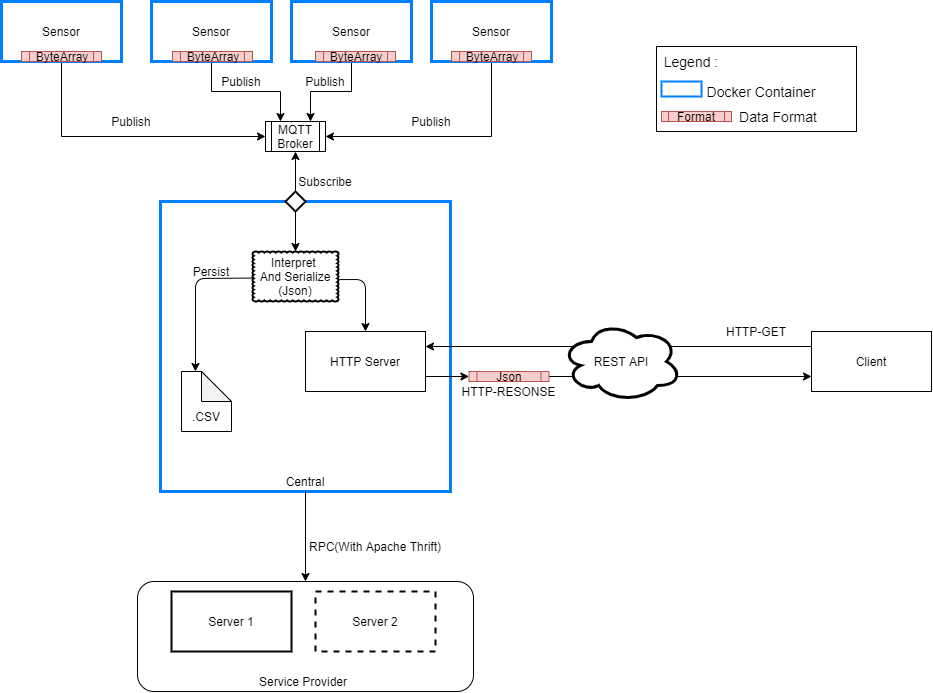

The diagram above was exported from draw.io. Its source (the exported page's mxGraphModel, read from the mxfile embedded in the PNG):
<mxGraphModel dx="1483" dy="783" grid="1" gridSize="10" guides="1" tooltips="1" connect="1" arrows="1" fold="1" page="1" pageScale="1" pageWidth="827" pageHeight="1169" math="0" shadow="0">
  <root>
    <mxCell id="0" />
    <mxCell id="1" parent="0" />
    <mxCell id="QTTggpfnHihCNWipJKz2-85" value="" style="rounded=0;whiteSpace=wrap;html=1;strokeWidth=1;" vertex="1" parent="1">
      <mxGeometry x="765" y="75" width="200" height="85" as="geometry" />
    </mxCell>
    <mxCell id="QTTggpfnHihCNWipJKz2-20" style="edgeStyle=orthogonalEdgeStyle;rounded=0;orthogonalLoop=1;jettySize=auto;html=1;exitX=0.75;exitY=1;exitDx=0;exitDy=0;entryX=0;entryY=0.5;entryDx=0;entryDy=0;" edge="1" parent="1" source="QTTggpfnHihCNWipJKz2-1" target="QTTggpfnHihCNWipJKz2-9">
      <mxGeometry relative="1" as="geometry">
        <mxPoint x="290" y="209.9999999999999" as="targetPoint" />
        <Array as="points">
          <mxPoint x="170" y="90" />
          <mxPoint x="170" y="165" />
        </Array>
      </mxGeometry>
    </mxCell>
    <mxCell id="QTTggpfnHihCNWipJKz2-1" value="Sensor" style="rounded=0;whiteSpace=wrap;html=1;strokeWidth=3;strokeColor=#007FFF;" vertex="1" parent="1">
      <mxGeometry x="110" y="30" width="120" height="60" as="geometry" />
    </mxCell>
    <mxCell id="QTTggpfnHihCNWipJKz2-21" style="edgeStyle=orthogonalEdgeStyle;rounded=0;orthogonalLoop=1;jettySize=auto;html=1;exitX=0.5;exitY=1;exitDx=0;exitDy=0;entryX=0.25;entryY=0;entryDx=0;entryDy=0;" edge="1" parent="1" source="QTTggpfnHihCNWipJKz2-2" target="QTTggpfnHihCNWipJKz2-9">
      <mxGeometry relative="1" as="geometry">
        <mxPoint x="380" y="130" as="targetPoint" />
      </mxGeometry>
    </mxCell>
    <mxCell id="QTTggpfnHihCNWipJKz2-2" value="Sensor" style="rounded=0;whiteSpace=wrap;html=1;strokeColor=#007FFF;strokeWidth=3;" vertex="1" parent="1">
      <mxGeometry x="260" y="30" width="120" height="60" as="geometry" />
    </mxCell>
    <mxCell id="QTTggpfnHihCNWipJKz2-36" style="edgeStyle=orthogonalEdgeStyle;rounded=0;orthogonalLoop=1;jettySize=auto;html=1;exitX=0.5;exitY=1;exitDx=0;exitDy=0;entryX=0.75;entryY=0;entryDx=0;entryDy=0;" edge="1" parent="1" source="QTTggpfnHihCNWipJKz2-3" target="QTTggpfnHihCNWipJKz2-9">
      <mxGeometry relative="1" as="geometry" />
    </mxCell>
    <mxCell id="QTTggpfnHihCNWipJKz2-3" value="Sensor" style="rounded=0;whiteSpace=wrap;html=1;strokeColor=#007FFF;strokeWidth=3;" vertex="1" parent="1">
      <mxGeometry x="400" y="30" width="120" height="60" as="geometry" />
    </mxCell>
    <mxCell id="QTTggpfnHihCNWipJKz2-37" style="edgeStyle=orthogonalEdgeStyle;rounded=0;orthogonalLoop=1;jettySize=auto;html=1;exitX=0.25;exitY=1;exitDx=0;exitDy=0;entryX=1;entryY=0.5;entryDx=0;entryDy=0;" edge="1" parent="1" source="QTTggpfnHihCNWipJKz2-4" target="QTTggpfnHihCNWipJKz2-9">
      <mxGeometry relative="1" as="geometry">
        <Array as="points">
          <mxPoint x="600" y="90" />
          <mxPoint x="600" y="165" />
        </Array>
      </mxGeometry>
    </mxCell>
    <mxCell id="QTTggpfnHihCNWipJKz2-4" value="Sensor" style="rounded=0;whiteSpace=wrap;html=1;strokeColor=#007FFF;strokeWidth=3;" vertex="1" parent="1">
      <mxGeometry x="540" y="30" width="120" height="60" as="geometry" />
    </mxCell>
    <mxCell id="QTTggpfnHihCNWipJKz2-5" value="" style="whiteSpace=wrap;html=1;aspect=fixed;strokeColor=#007FFF;strokeWidth=3;" vertex="1" parent="1">
      <mxGeometry x="269" y="230" width="290" height="290" as="geometry" />
    </mxCell>
    <mxCell id="QTTggpfnHihCNWipJKz2-6" value="Central" style="text;html=1;strokeColor=none;fillColor=none;align=center;verticalAlign=middle;whiteSpace=wrap;rounded=0;" vertex="1" parent="1">
      <mxGeometry x="394" y="500" width="40" height="20" as="geometry" />
    </mxCell>
    <mxCell id="QTTggpfnHihCNWipJKz2-7" value="HTTP Server" style="rounded=0;whiteSpace=wrap;html=1;" vertex="1" parent="1">
      <mxGeometry x="414" y="360" width="120" height="60" as="geometry" />
    </mxCell>
    <mxCell id="QTTggpfnHihCNWipJKz2-9" value="" style="shape=process;whiteSpace=wrap;html=1;backgroundOutline=1;" vertex="1" parent="1">
      <mxGeometry x="374" y="150" width="60" height="30" as="geometry" />
    </mxCell>
    <mxCell id="QTTggpfnHihCNWipJKz2-13" value="Client" style="rounded=0;whiteSpace=wrap;html=1;" vertex="1" parent="1">
      <mxGeometry x="920" y="360" width="120" height="60" as="geometry" />
    </mxCell>
    <mxCell id="QTTggpfnHihCNWipJKz2-15" value="HTTP-GET" style="text;html=1;strokeColor=none;fillColor=none;align=center;verticalAlign=middle;whiteSpace=wrap;rounded=0;" vertex="1" parent="1">
      <mxGeometry x="830" y="350" width="70" height="20" as="geometry" />
    </mxCell>
    <mxCell id="QTTggpfnHihCNWipJKz2-16" value="" style="endArrow=classic;html=1;exitX=0;exitY=0.25;exitDx=0;exitDy=0;entryX=1;entryY=0.25;entryDx=0;entryDy=0;" edge="1" parent="1" source="QTTggpfnHihCNWipJKz2-13" target="QTTggpfnHihCNWipJKz2-7">
      <mxGeometry width="50" height="50" relative="1" as="geometry">
        <mxPoint x="560" y="360" as="sourcePoint" />
        <mxPoint x="610" y="400" as="targetPoint" />
      </mxGeometry>
    </mxCell>
    <mxCell id="QTTggpfnHihCNWipJKz2-18" value="" style="endArrow=classic;html=1;exitX=1;exitY=0.5;exitDx=0;exitDy=0;entryX=0;entryY=0.75;entryDx=0;entryDy=0;" edge="1" parent="1" source="QTTggpfnHihCNWipJKz2-80" target="QTTggpfnHihCNWipJKz2-13">
      <mxGeometry width="50" height="50" relative="1" as="geometry">
        <mxPoint x="660" y="400" as="sourcePoint" />
        <mxPoint x="640" y="430" as="targetPoint" />
      </mxGeometry>
    </mxCell>
    <mxCell id="QTTggpfnHihCNWipJKz2-24" value="" style="rounded=1;whiteSpace=wrap;html=1;" vertex="1" parent="1">
      <mxGeometry x="246" y="610" width="336" height="110" as="geometry" />
    </mxCell>
    <mxCell id="QTTggpfnHihCNWipJKz2-25" value="Service Provider" style="text;html=1;strokeColor=none;fillColor=none;align=center;verticalAlign=middle;whiteSpace=wrap;rounded=0;" vertex="1" parent="1">
      <mxGeometry x="322" y="700" width="180" height="20" as="geometry" />
    </mxCell>
    <mxCell id="QTTggpfnHihCNWipJKz2-26" value="Server 1" style="rounded=0;whiteSpace=wrap;html=1;strokeWidth=2;" vertex="1" parent="1">
      <mxGeometry x="280" y="620" width="120" height="60" as="geometry" />
    </mxCell>
    <mxCell id="QTTggpfnHihCNWipJKz2-27" value="Server 2" style="rounded=0;whiteSpace=wrap;html=1;dashed=1;strokeWidth=2;" vertex="1" parent="1">
      <mxGeometry x="424" y="620" width="120" height="60" as="geometry" />
    </mxCell>
    <mxCell id="QTTggpfnHihCNWipJKz2-30" value="RPC(With Apache Thrift)" style="text;html=1;strokeColor=none;fillColor=none;align=center;verticalAlign=middle;whiteSpace=wrap;rounded=0;" vertex="1" parent="1">
      <mxGeometry x="414" y="565" width="140" height="20" as="geometry" />
    </mxCell>
    <mxCell id="QTTggpfnHihCNWipJKz2-34" value="Publish" style="text;html=1;strokeColor=none;fillColor=none;align=center;verticalAlign=middle;whiteSpace=wrap;rounded=0;" vertex="1" parent="1">
      <mxGeometry x="220" y="140" width="40" height="20" as="geometry" />
    </mxCell>
    <mxCell id="QTTggpfnHihCNWipJKz2-38" value="MQTT Broker" style="text;html=1;strokeColor=none;fillColor=none;align=center;verticalAlign=middle;whiteSpace=wrap;rounded=0;" vertex="1" parent="1">
      <mxGeometry x="384" y="155" width="40" height="20" as="geometry" />
    </mxCell>
    <mxCell id="QTTggpfnHihCNWipJKz2-43" value="Subscribe" style="text;html=1;strokeColor=none;fillColor=none;align=center;verticalAlign=middle;whiteSpace=wrap;rounded=0;" vertex="1" parent="1">
      <mxGeometry x="414" y="200" width="40" height="20" as="geometry" />
    </mxCell>
    <mxCell id="QTTggpfnHihCNWipJKz2-44" value="Publish" style="text;html=1;strokeColor=none;fillColor=none;align=center;verticalAlign=middle;whiteSpace=wrap;rounded=0;" vertex="1" parent="1">
      <mxGeometry x="330" y="100" width="40" height="20" as="geometry" />
    </mxCell>
    <mxCell id="QTTggpfnHihCNWipJKz2-45" value="Publish" style="text;html=1;strokeColor=none;fillColor=none;align=center;verticalAlign=middle;whiteSpace=wrap;rounded=0;" vertex="1" parent="1">
      <mxGeometry x="414" y="100" width="40" height="20" as="geometry" />
    </mxCell>
    <mxCell id="QTTggpfnHihCNWipJKz2-46" value="Publish" style="text;html=1;strokeColor=none;fillColor=none;align=center;verticalAlign=middle;whiteSpace=wrap;rounded=0;" vertex="1" parent="1">
      <mxGeometry x="520" y="140" width="40" height="20" as="geometry" />
    </mxCell>
    <mxCell id="QTTggpfnHihCNWipJKz2-47" value="REST API" style="ellipse;shape=cloud;whiteSpace=wrap;html=1;strokeWidth=3;" vertex="1" parent="1">
      <mxGeometry x="670" y="350" width="120" height="80" as="geometry" />
    </mxCell>
    <mxCell id="QTTggpfnHihCNWipJKz2-50" style="edgeStyle=orthogonalEdgeStyle;rounded=0;orthogonalLoop=1;jettySize=auto;html=1;exitX=0.5;exitY=1;exitDx=0;exitDy=0;" edge="1" parent="1" source="QTTggpfnHihCNWipJKz2-30" target="QTTggpfnHihCNWipJKz2-30">
      <mxGeometry relative="1" as="geometry" />
    </mxCell>
    <mxCell id="QTTggpfnHihCNWipJKz2-52" value="" style="endArrow=classic;html=1;exitX=0.5;exitY=1;exitDx=0;exitDy=0;entryX=0.5;entryY=0;entryDx=0;entryDy=0;" edge="1" parent="1" source="QTTggpfnHihCNWipJKz2-5" target="QTTggpfnHihCNWipJKz2-24">
      <mxGeometry width="50" height="50" relative="1" as="geometry">
        <mxPoint x="470" y="620" as="sourcePoint" />
        <mxPoint x="520" y="570" as="targetPoint" />
      </mxGeometry>
    </mxCell>
    <mxCell id="QTTggpfnHihCNWipJKz2-54" value="Interpret&amp;nbsp;&lt;br&gt;And Serialize (Json)" style="whiteSpace=wrap;html=1;shape=mxgraph.basic.cloud_rect;strokeColor=#000000;strokeWidth=2;" vertex="1" parent="1">
      <mxGeometry x="361" y="280" width="86" height="50" as="geometry" />
    </mxCell>
    <mxCell id="QTTggpfnHihCNWipJKz2-59" style="edgeStyle=orthogonalEdgeStyle;rounded=0;orthogonalLoop=1;jettySize=auto;html=1;exitX=0.5;exitY=0;exitDx=0;exitDy=0;entryX=0.5;entryY=1;entryDx=0;entryDy=0;" edge="1" parent="1" source="QTTggpfnHihCNWipJKz2-55" target="QTTggpfnHihCNWipJKz2-9">
      <mxGeometry relative="1" as="geometry" />
    </mxCell>
    <mxCell id="QTTggpfnHihCNWipJKz2-60" value="" style="edgeStyle=orthogonalEdgeStyle;rounded=0;orthogonalLoop=1;jettySize=auto;html=1;" edge="1" parent="1" source="QTTggpfnHihCNWipJKz2-55" target="QTTggpfnHihCNWipJKz2-54">
      <mxGeometry relative="1" as="geometry" />
    </mxCell>
    <mxCell id="QTTggpfnHihCNWipJKz2-55" value="" style="rhombus;whiteSpace=wrap;html=1;strokeColor=#000000;strokeWidth=2;" vertex="1" parent="1">
      <mxGeometry x="394" y="220" width="20" height="20" as="geometry" />
    </mxCell>
    <mxCell id="QTTggpfnHihCNWipJKz2-65" value="" style="endArrow=classic;html=1;exitX=1;exitY=0.562;exitDx=0;exitDy=0;exitPerimeter=0;entryX=0.5;entryY=0;entryDx=0;entryDy=0;" edge="1" parent="1" source="QTTggpfnHihCNWipJKz2-54" target="QTTggpfnHihCNWipJKz2-7">
      <mxGeometry width="50" height="50" relative="1" as="geometry">
        <mxPoint x="380" y="350" as="sourcePoint" />
        <mxPoint x="430" y="300" as="targetPoint" />
        <Array as="points">
          <mxPoint x="474" y="308" />
        </Array>
      </mxGeometry>
    </mxCell>
    <mxCell id="QTTggpfnHihCNWipJKz2-68" value="" style="endArrow=classic;html=1;exitX=0.012;exitY=0.531;exitDx=0;exitDy=0;exitPerimeter=0;" edge="1" parent="1" source="QTTggpfnHihCNWipJKz2-54">
      <mxGeometry width="50" height="50" relative="1" as="geometry">
        <mxPoint x="320" y="410" as="sourcePoint" />
        <mxPoint x="304" y="400" as="targetPoint" />
        <Array as="points">
          <mxPoint x="304" y="307" />
        </Array>
      </mxGeometry>
    </mxCell>
    <mxCell id="QTTggpfnHihCNWipJKz2-69" value="Persist" style="text;html=1;strokeColor=none;fillColor=none;align=center;verticalAlign=middle;whiteSpace=wrap;rounded=0;" vertex="1" parent="1">
      <mxGeometry x="300" y="290" width="40" height="20" as="geometry" />
    </mxCell>
    <mxCell id="QTTggpfnHihCNWipJKz2-70" value="" style="shape=note;whiteSpace=wrap;html=1;backgroundOutline=1;darkOpacity=0.05;strokeColor=#000000;strokeWidth=1;" vertex="1" parent="1">
      <mxGeometry x="290" y="400" width="50" height="60" as="geometry" />
    </mxCell>
    <mxCell id="QTTggpfnHihCNWipJKz2-67" value=".CSV" style="text;html=1;strokeColor=none;fillColor=none;align=center;verticalAlign=middle;whiteSpace=wrap;rounded=0;" vertex="1" parent="1">
      <mxGeometry x="300" y="440" width="30" height="10" as="geometry" />
    </mxCell>
    <mxCell id="QTTggpfnHihCNWipJKz2-73" value="ByteArray" style="shape=process;whiteSpace=wrap;html=1;backgroundOutline=1;strokeColor=#b85450;strokeWidth=1;fillColor=#f8cecc;" vertex="1" parent="1">
      <mxGeometry x="130" y="80" width="80" height="10" as="geometry" />
    </mxCell>
    <mxCell id="QTTggpfnHihCNWipJKz2-74" value="ByteArray" style="shape=process;whiteSpace=wrap;html=1;backgroundOutline=1;strokeColor=#b85450;strokeWidth=1;fillColor=#f8cecc;" vertex="1" parent="1">
      <mxGeometry x="281" y="80" width="80" height="10" as="geometry" />
    </mxCell>
    <mxCell id="QTTggpfnHihCNWipJKz2-75" value="ByteArray" style="shape=process;whiteSpace=wrap;html=1;backgroundOutline=1;strokeColor=#b85450;strokeWidth=1;fillColor=#f8cecc;" vertex="1" parent="1">
      <mxGeometry x="424" y="80" width="80" height="10" as="geometry" />
    </mxCell>
    <mxCell id="QTTggpfnHihCNWipJKz2-78" value="HTTP-RESONSE" style="text;html=1;strokeColor=none;fillColor=none;align=center;verticalAlign=middle;whiteSpace=wrap;rounded=0;" vertex="1" parent="1">
      <mxGeometry x="565" y="410" width="105" height="20" as="geometry" />
    </mxCell>
    <mxCell id="QTTggpfnHihCNWipJKz2-79" value="ByteArray" style="shape=process;whiteSpace=wrap;html=1;backgroundOutline=1;strokeColor=#b85450;strokeWidth=1;fillColor=#f8cecc;" vertex="1" parent="1">
      <mxGeometry x="560" y="80" width="80" height="10" as="geometry" />
    </mxCell>
    <mxCell id="QTTggpfnHihCNWipJKz2-80" value="Json" style="shape=process;whiteSpace=wrap;html=1;backgroundOutline=1;strokeColor=#b85450;strokeWidth=1;fillColor=#f8cecc;" vertex="1" parent="1">
      <mxGeometry x="577.5" y="400" width="80" height="10" as="geometry" />
    </mxCell>
    <mxCell id="QTTggpfnHihCNWipJKz2-81" value="" style="endArrow=classic;html=1;exitX=1;exitY=0.75;exitDx=0;exitDy=0;entryX=0;entryY=0.5;entryDx=0;entryDy=0;" edge="1" parent="1" source="QTTggpfnHihCNWipJKz2-7" target="QTTggpfnHihCNWipJKz2-80">
      <mxGeometry width="50" height="50" relative="1" as="geometry">
        <mxPoint x="534" y="405.0000000000001" as="sourcePoint" />
        <mxPoint x="920" y="405.0000000000001" as="targetPoint" />
      </mxGeometry>
    </mxCell>
    <mxCell id="QTTggpfnHihCNWipJKz2-82" value="" style="rounded=0;whiteSpace=wrap;html=1;strokeWidth=2;fillColor=none;strokeColor=#007FFF;" vertex="1" parent="1">
      <mxGeometry x="770" y="110" width="40" height="15" as="geometry" />
    </mxCell>
    <mxCell id="QTTggpfnHihCNWipJKz2-83" value="&lt;font style=&quot;font-size: 14px&quot;&gt;Docker Container&lt;/font&gt;" style="text;html=1;strokeColor=none;fillColor=none;align=center;verticalAlign=middle;whiteSpace=wrap;rounded=0;" vertex="1" parent="1">
      <mxGeometry x="810" y="110" width="120" height="20" as="geometry" />
    </mxCell>
    <mxCell id="QTTggpfnHihCNWipJKz2-84" value="&lt;font style=&quot;font-size: 14px&quot;&gt;Legend :&lt;/font&gt;" style="text;html=1;strokeColor=none;fillColor=none;align=center;verticalAlign=middle;whiteSpace=wrap;rounded=0;" vertex="1" parent="1">
      <mxGeometry x="770" y="80" width="60" height="20" as="geometry" />
    </mxCell>
    <mxCell id="QTTggpfnHihCNWipJKz2-86" value="Format" style="shape=process;whiteSpace=wrap;html=1;backgroundOutline=1;strokeColor=#b85450;strokeWidth=1;fillColor=#f8cecc;" vertex="1" parent="1">
      <mxGeometry x="770" y="140" width="70" height="10" as="geometry" />
    </mxCell>
    <mxCell id="QTTggpfnHihCNWipJKz2-88" value="&lt;font style=&quot;font-size: 14px&quot;&gt;Data Format&lt;/font&gt;" style="text;html=1;strokeColor=none;fillColor=none;align=center;verticalAlign=middle;whiteSpace=wrap;rounded=0;" vertex="1" parent="1">
      <mxGeometry x="827" y="135" width="120" height="20" as="geometry" />
    </mxCell>
  </root>
</mxGraphModel>